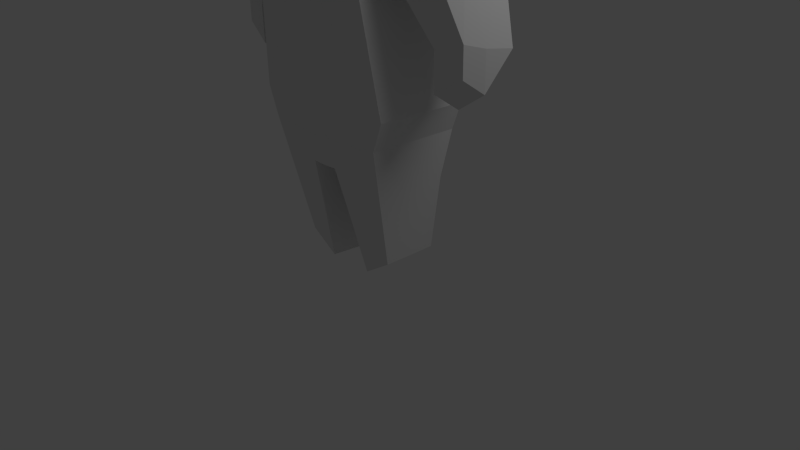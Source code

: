 # Source: smallchar.blend  (saved by Blender 2.65.0; exported with 4.5.12 LTS)
import bpy
from mathutils import Matrix  # noqa: F401  (used for matrix-valued properties, if any)

bpy.ops.wm.read_factory_settings(use_empty=True)
scene = bpy.context.scene
scene.name = 'Scene'

# ---- collections
col_collection_1 = bpy.data.collections.new('Collection 1'); scene.collection.children.link(col_collection_1)

# ---- materials (node trees are filled in below, after node groups)
mat_material = bpy.data.materials.new('Material')
mat_material.alpha_threshold = 0.0
mat_material.use_transparent_shadow = False
mat_material.roughness = 0.5
mat_material.line_color = (0.0, 0.0, 0.0, 1.0)

# ---- material node trees

# ---- world
world_world = bpy.data.worlds.new('World'); scene.world = world_world
world_world.color = (0.05088, 0.05088, 0.05088)
world_world.use_sun_shadow = False
world_world.sun_shadow_jitter_overblur = 0.0
world_world.cycles.sampling_method = 'MANUAL'
world_world.cycles.sample_map_resolution = 256

# ---- cameras
cam_camera = bpy.data.cameras.new('Camera')
cam_camera.clip_end = 100.0
cam_camera.lens = 35.0
cam_camera.sensor_width = 32.0
cam_camera.sensor_height = 18.0
cam_camera.ortho_scale = 7.314
cam_camera.dof.focus_distance = 0.0
cam_camera.dof.aperture_fstop = 128.0

# ---- lights
light_lamp = bpy.data.lights.new('Lamp', 'POINT')
light_lamp.transmission_factor = 0.0
light_lamp.cutoff_distance = 30.0
light_lamp.energy = 100.0
light_lamp.shadow_buffer_clip_start = 1.001
light_lamp.shadow_soft_size = 1.0
light_lamp.shadow_maximum_resolution = 0.006
light_lamp.use_absolute_resolution = True
light_lamp.cycles.use_multiple_importance_sampling = False

# ---- meshes
me_cube = bpy.data.meshes.new('Cube')
me_cube.from_pydata([(0.8873, 0.8044, 5.525), (0.8873, -0.8176, 5.202), (1.0, 1.074, 7.709), (1.0, -1.025, 7.202), (1.0, 0.826, 6.202), (1.0, -1.025, 6.042), (0.1474, -0.01884, 1.408), (1.131, 0.008413, 7.633), (1.018, 0.004203, 5.202), (1.131, -0.09952, 6.122), (0.5102, 0.004203, 5.15), (0.5102, 0.004203, 4.962), (0.5251, -0.3939, 5.004), (0.4968, 0.4773, 4.969), (0.5251, -0.3939, 5.193), (0.4968, 0.4773, 5.157), (0.7562, -0.01884, 4.867), (0.789, -0.7121, 4.81), (0.7264, 0.7543, 4.876), (0.7562, -0.01884, 3.88), (0.789, -0.8578, 3.851), (0.7264, 1.024, 3.945), (0.9594, -0.01884, 2.153), (0.9922, -0.7132, 2.199), (0.9297, 0.5895, 2.121), (0.8234, -0.01884, 1.793), (0.8562, -0.7132, 1.838), (0.7937, 0.5895, 1.761), (0.1802, -0.7132, 1.453), (0.1176, 0.5895, 1.375), (0.2968, 0.0003395, -0.002407), (0.6749, 0.0003395, 0.2436), (0.6932, -0.3874, 0.2689), (0.6583, 0.3804, 0.2255), (0.3152, -0.3874, 0.02291), (0.2802, 0.3804, -0.0205), (1.579, -0.101, 3.92), (1.507, -0.4792, 3.892), (1.634, 0.394, 3.903), (1.202, -0.08015, 3.575), (1.132, -0.5373, 3.577), (1.314, 0.5602, 3.589), (1.864, -0.07789, 3.047), (1.808, -0.3471, 3.127), (1.897, 0.2918, 2.988), (1.515, -0.08699, 2.913), (1.468, -0.4087, 3.03), (1.595, 0.3874, 2.83), (1.864, -0.07789, 2.571), (1.808, -0.3471, 2.767), (1.515, -0.08699, 2.33), (1.468, -0.4087, 2.563), (0.2048, -0.01146, 0.877), (0.2321, -0.5872, 0.9146), (0.7663, -0.01146, 1.197), (0.7935, -0.5872, 1.235), (0.7416, 0.4519, 1.17), (0.1802, 0.4519, 0.8502), (-0.8873, 0.8044, 5.525), (-0.8873, -0.8176, 5.202), (-1.0, 1.074, 7.709), (-1.0, -1.025, 7.202), (0.0, 1.023, 5.525), (0.0, -1.002, 5.202), (0.0, 1.293, 7.709), (5.364e-07, -1.26, 7.202), (-1.0, 0.826, 6.202), (-1.0, -1.025, 6.042), (2.682e-07, -1.26, 6.042), (-2.086e-07, 1.044, 6.202), (0.0, 0.008413, 7.694), (-0.1474, -0.01884, 1.408), (-1.131, 0.008413, 7.633), (-1.018, 0.004203, 5.202), (-1.131, -0.09952, 6.122), (-0.5102, 0.004203, 5.15), (-5.96e-08, -0.4238, 5.142), (-1.192e-07, 0.4741, 5.145), (0.0, -0.7177, 1.45), (-0.5102, 0.004203, 4.962), (-5.96e-08, -0.4238, 5.003), (-1.192e-07, 0.4741, 5.006), (-0.5251, -0.3939, 5.004), (-0.4968, 0.4773, 4.969), (-0.5251, -0.3939, 5.193), (-0.4968, 0.4773, 5.157), (-0.7562, -0.01884, 4.867), (0.0, -0.7641, 4.807), (0.0, 0.7993, 4.934), (-0.789, -0.7121, 4.81), (-0.7264, 0.7543, 4.876), (-0.7562, -0.01884, 3.88), (0.0, -0.9098, 3.848), (0.0, 1.093, 4.003), (-0.789, -0.8578, 3.851), (-0.7264, 1.024, 3.945), (-0.9594, -0.01884, 2.153), (0.0, -1.062, 2.346), (0.0, 1.049, 2.422), (-0.9922, -0.7132, 2.199), (-0.9297, 0.5895, 2.121), (-0.8234, -0.01884, 1.793), (0.0, -0.7652, 1.835), (0.0, 0.5839, 1.819), (-0.8562, -0.7132, 1.838), (-0.7937, 0.5895, 1.761), (0.0, 0.5839, 1.434), (-0.1802, -0.7132, 1.453), (-0.1176, 0.5895, 1.375), (-0.2968, 0.0003395, -0.002407), (-0.6749, 0.0003395, 0.2436), (-0.6932, -0.3874, 0.2689), (-0.6583, 0.3804, 0.2255), (-0.3152, -0.3874, 0.02291), (-0.2802, 0.3804, -0.0205), (-1.579, -0.101, 3.92), (-1.507, -0.4792, 3.892), (-1.634, 0.394, 3.903), (-1.202, -0.08015, 3.575), (-1.132, -0.5373, 3.577), (-1.314, 0.5602, 3.589), (-1.864, -0.07789, 3.047), (-1.808, -0.3471, 3.127), (-1.897, 0.2918, 2.988), (-1.515, -0.08699, 2.913), (-1.468, -0.4087, 3.03), (-1.595, 0.3874, 2.83), (-1.864, -0.07789, 2.571), (-1.808, -0.3471, 2.767), (-1.515, -0.08699, 2.33), (-1.468, -0.4087, 2.563), (-0.2048, -0.01146, 0.877), (-0.2321, -0.5872, 0.9146), (-0.7663, -0.01146, 1.197), (-0.7935, -0.5872, 1.235), (-0.7416, 0.4519, 1.17), (-0.1802, 0.4519, 0.8502), (0.0, -0.02593, 1.442)], [], [(9, 7, 3, 5), (29, 106, 103, 27), (7, 70, 65, 3), (5, 3, 65, 68), (4, 0, 62, 69), (8, 9, 5, 1), (1, 5, 68, 63), (2, 4, 69, 64), (4, 2, 7, 9), (80, 12, 14, 76), (0, 4, 9, 8), (2, 64, 70, 7), (55, 54, 25, 26), (8, 1, 63, 76, 14, 10), (0, 8, 10, 15, 77, 62), (102, 78, 28, 26), (13, 81, 77, 15), (53, 52, 30, 34), (11, 13, 15, 10), (12, 11, 10, 14), (18, 88, 81, 13), (80, 87, 17, 12), (17, 16, 11, 12), (16, 18, 13, 11), (87, 92, 20, 17), (17, 20, 40, 37), (21, 93, 88, 18), (37, 36, 16, 17), (24, 98, 93, 21), (23, 22, 19, 20), (92, 97, 23, 20), (22, 24, 21, 19), (25, 27, 24, 22), (27, 103, 98, 24), (26, 25, 22, 23), (97, 102, 26, 23), (30, 35, 33, 31), (34, 30, 31, 32), (57, 56, 33, 35), (52, 57, 35, 30), (55, 53, 34, 32), (54, 56, 27, 25), (43, 42, 36, 37), (37, 40, 46, 43), (20, 19, 39, 40), (36, 38, 18, 16), (21, 18, 38, 41), (19, 21, 41, 39), (46, 45, 50, 51), (39, 41, 47, 45), (40, 39, 45, 46), (41, 38, 44, 47), (42, 44, 38, 36), (43, 46, 51, 49), (49, 48, 42, 43), (32, 31, 54, 55), (28, 6, 52, 53), (29, 27, 56, 57), (6, 29, 57, 52), (26, 28, 53, 55), (31, 33, 56, 54), (48, 44, 42), (51, 50, 48, 49), (45, 47, 50), (47, 44, 48, 50), (78, 137, 6, 28), (29, 6, 137, 106), (74, 67, 61, 72), (108, 105, 103, 106), (72, 61, 65, 70), (67, 68, 65, 61), (66, 69, 62, 58), (73, 59, 67, 74), (59, 63, 68, 67), (60, 64, 69, 66), (66, 74, 72, 60), (80, 76, 84, 82), (58, 73, 74, 66), (60, 72, 70, 64), (134, 104, 101, 133), (73, 75, 84, 76, 63, 59), (58, 62, 77, 85, 75, 73), (102, 104, 107, 78), (83, 85, 77, 81), (132, 113, 109, 131), (79, 75, 85, 83), (82, 84, 75, 79), (90, 83, 81, 88), (80, 82, 89, 87), (89, 82, 79, 86), (86, 79, 83, 90), (87, 89, 94, 92), (89, 116, 119, 94), (95, 90, 88, 93), (116, 89, 86, 115), (100, 95, 93, 98), (99, 94, 91, 96), (92, 94, 99, 97), (96, 91, 95, 100), (101, 96, 100, 105), (105, 100, 98, 103), (104, 99, 96, 101), (97, 99, 104, 102), (109, 110, 112, 114), (113, 111, 110, 109), (136, 114, 112, 135), (131, 109, 114, 136), (134, 111, 113, 132), (133, 101, 105, 135), (122, 116, 115, 121), (116, 122, 125, 119), (94, 119, 118, 91), (115, 86, 90, 117), (95, 120, 117, 90), (91, 118, 120, 95), (125, 130, 129, 124), (118, 124, 126, 120), (119, 125, 124, 118), (120, 126, 123, 117), (121, 115, 117, 123), (122, 128, 130, 125), (128, 122, 121, 127), (111, 134, 133, 110), (107, 132, 131, 71), (108, 136, 135, 105), (71, 131, 136, 108), (104, 134, 132, 107), (110, 133, 135, 112), (127, 121, 123), (130, 128, 127, 129), (124, 129, 126), (126, 129, 127, 123), (78, 107, 71, 137), (108, 106, 137, 71)])
_ca = me_cube.color_attributes.new('Col', 'BYTE_COLOR', 'CORNER')
_ca.data.foreach_set('color', [1.0, 1.0, 1.0, 1.0, 1.0, 1.0, 1.0, 1.0, 1.0, 1.0, 1.0, 1.0, 1.0, 1.0, 1.0, 1.0, 1.0, 1.0, 1.0, 1.0, 1.0, 1.0, 1.0, 1.0, 1.0, 1.0, 1.0, 1.0, 1.0, 1.0, 1.0, 1.0, 1.0, 1.0, 1.0, 1.0, 1.0, 1.0, 1.0, 1.0, 1.0, 1.0, 1.0, 1.0, 1.0, 1.0, 1.0, 1.0, 1.0, 1.0, 1.0, 1.0, 1.0, 1.0, 1.0, 1.0, 1.0, 1.0, 1.0, 1.0, 1.0, 1.0, 1.0, 1.0, 1.0, 1.0, 1.0, 1.0, 1.0, 1.0, 1.0, 1.0, 1.0, 1.0, 1.0, 1.0, 1.0, 1.0, 1.0, 1.0, 1.0, 1.0, 1.0, 1.0, 1.0, 1.0, 1.0, 1.0, 1.0, 1.0, 1.0, 1.0, 1.0, 1.0, 1.0, 1.0, 1.0, 1.0, 1.0, 1.0, 1.0, 1.0, 1.0, 1.0, 1.0, 1.0, 1.0, 1.0, 1.0, 1.0, 1.0, 1.0, 1.0, 1.0, 1.0, 1.0, 1.0, 1.0, 1.0, 1.0, 1.0, 1.0, 1.0, 1.0, 1.0, 1.0, 1.0, 1.0, 1.0, 1.0, 1.0, 1.0, 1.0, 1.0, 1.0, 1.0, 1.0, 1.0, 1.0, 1.0, 1.0, 1.0, 1.0, 1.0, 1.0, 1.0, 1.0, 1.0, 1.0, 1.0, 1.0, 1.0, 1.0, 1.0, 1.0, 1.0, 1.0, 1.0, 1.0, 1.0, 1.0, 1.0, 1.0, 1.0, 1.0, 1.0, 1.0, 1.0, 1.0, 1.0, 1.0, 1.0, 1.0, 1.0, 1.0, 1.0, 1.0, 1.0, 1.0, 1.0, 1.0, 1.0, 1.0, 1.0, 1.0, 1.0, 1.0, 1.0, 1.0, 1.0, 1.0, 1.0, 1.0, 1.0, 1.0, 1.0, 1.0, 1.0, 1.0, 1.0, 1.0, 1.0, 1.0, 1.0, 1.0, 1.0, 1.0, 1.0, 1.0, 1.0, 1.0, 1.0, 1.0, 1.0, 1.0, 1.0, 1.0, 1.0, 1.0, 1.0, 1.0, 1.0, 1.0, 1.0, 1.0, 1.0, 1.0, 1.0, 1.0, 1.0, 1.0, 1.0, 1.0, 1.0, 1.0, 1.0, 1.0, 1.0, 1.0, 1.0, 1.0, 1.0, 1.0, 1.0, 1.0, 1.0, 1.0, 1.0, 1.0, 1.0, 1.0, 1.0, 1.0, 1.0, 1.0, 1.0, 1.0, 1.0, 1.0, 1.0, 1.0, 1.0, 1.0, 1.0, 1.0, 1.0, 1.0, 1.0, 1.0, 1.0, 1.0, 1.0, 1.0, 1.0, 1.0, 1.0, 1.0, 1.0, 1.0, 1.0, 1.0, 1.0, 1.0, 1.0, 1.0, 1.0, 1.0, 1.0, 1.0, 1.0, 1.0, 1.0, 1.0, 1.0, 1.0, 1.0, 1.0, 1.0, 1.0, 1.0, 1.0, 1.0, 1.0, 1.0, 1.0, 1.0, 1.0, 1.0, 1.0, 1.0, 1.0, 1.0, 1.0, 1.0, 1.0, 1.0, 1.0, 1.0, 1.0, 1.0, 1.0, 1.0, 1.0, 1.0, 1.0, 1.0, 1.0, 1.0, 1.0, 1.0, 1.0, 1.0, 1.0, 1.0, 1.0, 1.0, 1.0, 1.0, 1.0, 1.0, 1.0, 1.0, 1.0, 1.0, 1.0, 1.0, 1.0, 1.0, 1.0, 1.0, 1.0, 1.0, 1.0, 1.0, 1.0, 1.0, 1.0, 1.0, 1.0, 1.0, 1.0, 1.0, 1.0, 1.0, 1.0, 1.0, 1.0, 1.0, 1.0, 1.0, 1.0, 1.0, 1.0, 1.0, 1.0, 1.0, 1.0, 1.0, 1.0, 1.0, 1.0, 1.0, 1.0, 1.0, 1.0, 1.0, 1.0, 1.0, 1.0, 1.0, 1.0, 1.0, 1.0, 1.0, 1.0, 1.0, 1.0, 1.0, 1.0, 1.0, 1.0, 1.0, 1.0, 1.0, 1.0, 1.0, 1.0, 1.0, 1.0, 1.0, 1.0, 1.0, 1.0, 1.0, 1.0, 1.0, 1.0, 1.0, 1.0, 1.0, 1.0, 1.0, 1.0, 1.0, 1.0, 1.0, 1.0, 1.0, 1.0, 1.0, 1.0, 1.0, 1.0, 1.0, 1.0, 1.0, 1.0, 1.0, 1.0, 1.0, 1.0, 1.0, 1.0, 1.0, 1.0, 1.0, 1.0, 1.0, 1.0, 1.0, 1.0, 1.0, 1.0, 1.0, 1.0, 1.0, 1.0, 1.0, 1.0, 1.0, 1.0, 1.0, 1.0, 1.0, 1.0, 1.0, 1.0, 1.0, 1.0, 1.0, 1.0, 1.0, 1.0, 1.0, 1.0, 1.0, 1.0, 1.0, 1.0, 1.0, 1.0, 1.0, 1.0, 1.0, 1.0, 1.0, 1.0, 1.0, 1.0, 1.0, 1.0, 1.0, 1.0, 1.0, 1.0, 1.0, 1.0, 1.0, 1.0, 1.0, 1.0, 1.0, 1.0, 1.0, 1.0, 1.0, 1.0, 1.0, 1.0, 1.0, 1.0, 1.0, 1.0, 1.0, 1.0, 1.0, 1.0, 1.0, 1.0, 1.0, 1.0, 1.0, 1.0, 1.0, 1.0, 1.0, 1.0, 1.0, 1.0, 1.0, 1.0, 1.0, 1.0, 1.0, 1.0, 1.0, 1.0, 1.0, 1.0, 1.0, 1.0, 1.0, 1.0, 1.0, 1.0, 1.0, 1.0, 1.0, 1.0, 1.0, 1.0, 1.0, 1.0, 1.0, 1.0, 1.0, 1.0, 1.0, 1.0, 1.0, 1.0, 1.0, 1.0, 1.0, 1.0, 1.0, 1.0, 1.0, 1.0, 1.0, 1.0, 1.0, 1.0, 1.0, 1.0, 1.0, 1.0, 1.0, 1.0, 1.0, 1.0, 1.0, 1.0, 1.0, 1.0, 1.0, 1.0, 1.0, 1.0, 1.0, 1.0, 1.0, 1.0, 1.0, 1.0, 1.0, 1.0, 1.0, 1.0, 1.0, 1.0, 1.0, 1.0, 1.0, 1.0, 1.0, 1.0, 1.0, 1.0, 1.0, 1.0, 1.0, 1.0, 1.0, 1.0, 1.0, 1.0, 1.0, 1.0, 1.0, 1.0, 1.0, 1.0, 1.0, 1.0, 1.0, 1.0, 1.0, 1.0, 1.0, 1.0, 1.0, 1.0, 1.0, 1.0, 1.0, 1.0, 1.0, 1.0, 1.0, 1.0, 1.0, 1.0, 1.0, 1.0, 1.0, 1.0, 1.0, 1.0, 1.0, 1.0, 1.0, 1.0, 1.0, 1.0, 1.0, 1.0, 1.0, 1.0, 1.0, 1.0, 1.0, 1.0, 1.0, 1.0, 1.0, 1.0, 1.0, 1.0, 1.0, 1.0, 1.0, 1.0, 1.0, 1.0, 1.0, 1.0, 1.0, 1.0, 1.0, 1.0, 1.0, 1.0, 1.0, 1.0, 1.0, 1.0, 1.0, 1.0, 1.0, 1.0, 1.0, 1.0, 1.0, 1.0, 1.0, 1.0, 1.0, 1.0, 1.0, 1.0, 1.0, 1.0, 1.0, 1.0, 1.0, 1.0, 1.0, 1.0, 1.0, 1.0, 1.0, 1.0, 1.0, 1.0, 1.0, 1.0, 1.0, 1.0, 1.0, 1.0, 1.0, 1.0, 1.0, 1.0, 1.0, 1.0, 1.0, 1.0, 1.0, 1.0, 1.0, 1.0, 1.0, 1.0, 1.0, 1.0, 1.0, 1.0, 1.0, 1.0, 1.0, 1.0, 1.0, 1.0, 1.0, 1.0, 1.0, 1.0, 1.0, 1.0, 1.0, 1.0, 1.0, 1.0, 1.0, 1.0, 1.0, 1.0, 1.0, 1.0, 1.0, 1.0, 1.0, 1.0, 1.0, 1.0, 1.0, 1.0, 1.0, 1.0, 1.0, 1.0, 1.0, 1.0, 1.0, 1.0, 1.0, 1.0, 1.0, 1.0, 1.0, 1.0, 1.0, 1.0, 1.0, 1.0, 1.0, 1.0, 1.0, 1.0, 1.0, 1.0, 1.0, 1.0, 1.0, 1.0, 1.0, 1.0, 1.0, 1.0, 1.0, 1.0, 1.0, 1.0, 1.0, 1.0, 1.0, 1.0, 1.0, 1.0, 1.0, 1.0, 1.0, 1.0, 1.0, 1.0, 1.0, 1.0, 1.0, 1.0, 1.0, 1.0, 1.0, 1.0, 1.0, 1.0, 1.0, 1.0, 1.0, 1.0, 1.0, 1.0, 1.0, 1.0, 1.0, 1.0, 1.0, 1.0, 1.0, 1.0, 1.0, 1.0, 1.0, 1.0, 1.0, 1.0, 1.0, 1.0, 1.0, 1.0, 1.0, 1.0, 1.0, 1.0, 1.0, 1.0, 1.0, 1.0, 1.0, 1.0, 1.0, 1.0, 1.0, 1.0, 1.0, 1.0, 1.0, 1.0, 1.0, 1.0, 1.0, 1.0, 1.0, 1.0, 1.0, 1.0, 1.0, 1.0, 1.0, 1.0, 1.0, 1.0, 1.0, 1.0, 1.0, 1.0, 1.0, 1.0, 1.0, 1.0, 1.0, 1.0, 1.0, 1.0, 1.0, 1.0, 1.0, 1.0, 1.0, 1.0, 1.0, 1.0, 1.0, 1.0, 1.0, 1.0, 1.0, 1.0, 1.0, 1.0, 1.0, 1.0, 1.0, 1.0, 1.0, 1.0, 1.0, 1.0, 1.0, 1.0, 1.0, 1.0, 1.0, 1.0, 1.0, 1.0, 1.0, 1.0, 1.0, 1.0, 1.0, 1.0, 1.0, 1.0, 1.0, 1.0, 1.0, 1.0, 1.0, 1.0, 1.0, 1.0, 1.0, 1.0, 1.0, 1.0, 1.0, 1.0, 1.0, 1.0, 1.0, 1.0, 1.0, 1.0, 1.0, 1.0, 1.0, 1.0, 1.0, 1.0, 1.0, 1.0, 1.0, 1.0, 1.0, 1.0, 1.0, 1.0, 1.0, 1.0, 1.0, 1.0, 1.0, 1.0, 1.0, 1.0, 1.0, 1.0, 1.0, 1.0, 1.0, 1.0, 1.0, 1.0, 1.0, 1.0, 1.0, 1.0, 1.0, 1.0, 1.0, 1.0, 1.0, 1.0, 1.0, 1.0, 1.0, 1.0, 1.0, 1.0, 1.0, 1.0, 1.0, 1.0, 1.0, 1.0, 1.0, 1.0, 1.0, 1.0, 1.0, 1.0, 1.0, 1.0, 1.0, 1.0, 1.0, 1.0, 1.0, 1.0, 1.0, 1.0, 1.0, 1.0, 1.0, 1.0, 1.0, 1.0, 1.0, 1.0, 1.0, 1.0, 1.0, 1.0, 1.0, 1.0, 1.0, 1.0, 1.0, 1.0, 1.0, 1.0, 1.0, 1.0, 1.0, 1.0, 1.0, 1.0, 1.0, 1.0, 1.0, 1.0, 1.0, 1.0, 1.0, 1.0, 1.0, 1.0, 1.0, 1.0, 1.0, 1.0, 1.0, 1.0, 1.0, 1.0, 1.0, 1.0, 1.0, 1.0, 1.0, 1.0, 1.0, 1.0, 1.0, 1.0, 1.0, 1.0, 1.0, 1.0, 1.0, 1.0, 1.0, 1.0, 1.0, 1.0, 1.0, 1.0, 1.0, 1.0, 1.0, 1.0, 1.0, 1.0, 1.0, 1.0, 1.0, 1.0, 1.0, 1.0, 1.0, 1.0, 1.0, 1.0, 1.0, 1.0, 1.0, 1.0, 1.0, 1.0, 1.0, 1.0, 1.0, 1.0, 1.0, 1.0, 1.0, 1.0, 1.0, 1.0, 1.0, 1.0, 1.0, 1.0, 1.0, 1.0, 1.0, 1.0, 1.0, 1.0, 1.0, 1.0, 1.0, 1.0, 1.0, 1.0, 1.0, 1.0, 1.0, 1.0, 1.0, 1.0, 1.0, 1.0, 1.0, 1.0, 1.0, 1.0, 1.0, 1.0, 1.0, 1.0, 1.0, 1.0, 1.0, 1.0, 1.0, 1.0, 1.0, 1.0, 1.0, 1.0, 1.0, 1.0, 1.0, 1.0, 1.0, 1.0, 1.0, 1.0, 1.0, 1.0, 1.0, 1.0, 1.0, 1.0, 1.0, 1.0, 1.0, 1.0, 1.0, 1.0, 1.0, 1.0, 1.0, 1.0, 1.0, 1.0, 1.0, 1.0, 1.0, 1.0, 1.0, 1.0, 1.0, 1.0, 1.0, 1.0, 1.0, 1.0, 1.0, 1.0, 1.0, 1.0, 1.0, 1.0, 1.0, 1.0, 1.0, 1.0, 1.0, 1.0, 1.0, 1.0, 1.0, 1.0, 1.0, 1.0, 1.0, 1.0, 1.0, 1.0, 1.0, 1.0, 1.0, 1.0, 1.0, 1.0, 1.0, 1.0, 1.0, 1.0, 1.0, 1.0, 1.0, 1.0, 1.0, 1.0, 1.0, 1.0, 1.0, 1.0, 1.0, 1.0, 1.0, 1.0, 1.0, 1.0, 1.0, 1.0, 1.0, 1.0, 1.0, 1.0, 1.0, 1.0, 1.0, 1.0, 1.0, 1.0, 1.0, 1.0, 1.0, 1.0, 1.0, 1.0, 1.0, 1.0, 1.0, 1.0, 1.0, 1.0, 1.0, 1.0, 1.0, 1.0, 1.0, 1.0, 1.0, 1.0, 1.0, 1.0, 1.0, 1.0, 1.0, 1.0, 1.0, 1.0, 1.0, 1.0, 1.0, 1.0, 1.0, 1.0, 1.0, 1.0, 1.0, 1.0, 1.0, 1.0, 1.0, 1.0, 1.0, 1.0, 1.0, 1.0, 1.0, 1.0, 1.0, 1.0, 1.0, 1.0, 1.0, 1.0, 1.0, 1.0, 1.0, 1.0, 1.0, 1.0, 1.0, 1.0, 1.0, 1.0, 1.0, 1.0, 1.0, 1.0, 1.0, 1.0, 1.0, 1.0, 1.0, 1.0, 1.0, 1.0, 1.0, 1.0, 1.0, 1.0, 1.0, 1.0, 1.0, 1.0, 1.0, 1.0, 1.0, 1.0, 1.0, 1.0, 1.0, 1.0, 1.0, 1.0, 1.0, 1.0, 1.0, 1.0, 1.0, 1.0, 1.0, 1.0, 1.0, 1.0, 1.0, 1.0, 1.0, 1.0, 1.0, 1.0, 1.0, 1.0, 1.0, 1.0, 1.0, 1.0, 1.0, 1.0, 1.0, 1.0, 1.0, 1.0, 1.0, 1.0, 1.0, 1.0, 1.0, 1.0, 1.0, 1.0, 1.0, 1.0, 1.0, 1.0, 1.0, 1.0, 1.0, 1.0, 1.0, 1.0, 1.0, 1.0, 1.0, 1.0, 1.0, 1.0, 1.0, 1.0, 1.0, 1.0, 1.0, 1.0, 1.0, 1.0, 1.0, 1.0, 1.0, 1.0, 1.0, 1.0, 1.0, 1.0, 1.0, 1.0, 1.0, 1.0, 1.0, 1.0, 1.0, 1.0, 1.0, 1.0, 1.0, 1.0, 1.0, 1.0, 1.0, 1.0, 1.0, 1.0, 1.0, 1.0, 1.0, 1.0, 1.0, 1.0, 1.0, 1.0, 1.0, 1.0, 1.0, 1.0, 1.0, 1.0, 1.0, 1.0, 1.0, 1.0, 1.0, 1.0, 1.0, 1.0, 1.0, 1.0, 1.0, 1.0, 1.0, 1.0, 1.0, 1.0, 1.0, 1.0, 1.0, 1.0, 1.0, 1.0, 1.0, 1.0, 1.0, 1.0, 1.0, 1.0, 1.0, 1.0, 1.0, 1.0, 1.0, 1.0, 1.0, 1.0, 1.0, 1.0, 1.0, 1.0, 1.0, 1.0, 1.0, 1.0, 1.0, 1.0, 1.0, 1.0, 1.0, 1.0, 1.0, 1.0, 1.0, 1.0, 1.0, 1.0, 1.0, 1.0, 1.0, 1.0, 1.0, 1.0, 1.0, 1.0, 1.0, 1.0, 1.0, 1.0, 1.0, 1.0, 1.0, 1.0, 1.0, 1.0, 1.0, 1.0, 1.0, 1.0, 1.0, 1.0, 1.0, 1.0, 1.0, 1.0, 1.0, 1.0, 1.0, 1.0, 1.0, 1.0, 1.0, 1.0, 1.0, 1.0, 1.0, 1.0, 1.0, 1.0, 1.0, 1.0, 1.0, 1.0, 1.0, 1.0, 1.0, 1.0, 1.0, 1.0, 1.0, 1.0, 1.0, 1.0, 1.0, 1.0, 1.0, 1.0, 1.0, 1.0, 1.0, 1.0, 1.0, 1.0, 1.0, 1.0, 1.0, 1.0, 1.0, 1.0, 1.0, 1.0, 1.0, 1.0, 1.0, 1.0, 1.0, 1.0, 1.0, 1.0, 1.0, 1.0, 1.0, 1.0, 1.0, 1.0, 1.0, 1.0, 1.0, 1.0, 1.0, 1.0, 1.0, 1.0, 1.0, 1.0, 1.0, 1.0, 1.0, 1.0, 1.0, 1.0, 1.0, 1.0, 1.0, 1.0, 1.0, 1.0, 1.0, 1.0, 1.0, 1.0, 1.0, 1.0, 1.0, 1.0, 1.0, 1.0, 1.0, 1.0, 1.0, 1.0, 1.0, 1.0, 1.0, 1.0, 1.0, 1.0, 1.0, 1.0, 1.0, 1.0, 1.0, 1.0, 1.0, 1.0, 1.0, 1.0, 1.0, 1.0, 1.0, 1.0, 1.0, 1.0, 1.0, 1.0, 1.0, 1.0, 1.0, 1.0, 1.0, 1.0, 1.0, 1.0, 1.0, 1.0, 1.0, 1.0, 1.0, 1.0, 1.0, 1.0, 1.0, 1.0, 1.0, 1.0, 1.0, 1.0, 1.0, 1.0, 1.0, 1.0, 1.0, 1.0, 1.0, 1.0, 1.0, 1.0, 1.0, 1.0, 1.0, 1.0, 1.0, 1.0, 1.0, 1.0, 1.0, 1.0, 1.0, 1.0, 1.0, 1.0, 1.0, 1.0, 1.0, 1.0, 1.0, 1.0, 1.0, 1.0, 1.0, 1.0, 1.0, 1.0, 1.0, 1.0, 1.0, 1.0, 1.0, 1.0, 1.0, 1.0, 1.0, 1.0, 1.0, 1.0, 1.0, 1.0, 1.0, 1.0, 1.0, 1.0, 1.0, 1.0, 1.0, 1.0, 1.0, 1.0, 1.0, 1.0, 1.0, 1.0, 1.0, 1.0, 1.0, 1.0, 1.0, 1.0, 1.0, 1.0, 1.0, 1.0, 1.0, 1.0, 1.0, 1.0, 1.0, 1.0, 1.0, 1.0, 1.0, 1.0, 1.0, 1.0, 1.0, 1.0, 1.0, 1.0, 1.0, 1.0, 1.0, 1.0, 1.0, 1.0, 1.0, 1.0, 1.0, 1.0, 1.0, 1.0, 1.0, 1.0, 1.0, 1.0, 1.0, 1.0, 1.0, 1.0, 1.0, 1.0, 1.0, 1.0, 1.0, 1.0, 1.0, 1.0, 1.0, 1.0, 1.0, 1.0, 1.0, 1.0, 1.0, 1.0, 1.0, 1.0, 1.0, 1.0, 1.0, 1.0, 1.0, 1.0, 1.0, 1.0, 1.0, 1.0, 1.0, 1.0, 1.0, 1.0, 1.0, 1.0, 1.0, 1.0, 1.0, 1.0, 1.0, 1.0, 1.0, 1.0, 1.0, 1.0, 1.0, 1.0, 1.0, 1.0, 1.0, 1.0, 1.0, 1.0, 1.0, 1.0, 1.0, 1.0, 1.0, 1.0, 1.0, 1.0, 1.0, 1.0, 1.0, 1.0, 1.0, 1.0, 1.0, 1.0, 1.0, 1.0, 1.0, 1.0, 1.0, 1.0, 1.0, 1.0, 1.0, 1.0, 1.0, 1.0, 1.0, 1.0, 1.0, 1.0, 1.0, 1.0, 1.0, 1.0, 1.0, 1.0, 1.0, 1.0, 1.0, 1.0, 1.0, 1.0, 1.0, 1.0, 1.0, 1.0, 1.0, 1.0, 1.0, 1.0, 1.0, 1.0, 1.0, 1.0, 1.0, 1.0, 1.0, 1.0, 1.0, 1.0, 1.0, 1.0, 1.0, 1.0, 1.0, 1.0, 1.0, 1.0, 1.0, 1.0, 1.0, 1.0, 1.0, 1.0, 1.0, 1.0, 1.0, 1.0, 1.0, 1.0, 1.0, 1.0, 1.0, 1.0, 1.0, 1.0, 1.0, 1.0, 1.0, 1.0, 1.0, 1.0, 1.0, 1.0, 1.0, 1.0, 1.0, 1.0, 1.0, 1.0, 1.0, 1.0, 1.0, 1.0, 1.0, 1.0, 1.0, 1.0, 1.0, 1.0, 1.0, 1.0, 1.0, 1.0, 1.0, 1.0, 1.0, 1.0, 1.0, 1.0, 1.0, 1.0, 1.0, 1.0, 1.0, 1.0, 1.0, 1.0, 1.0, 1.0, 1.0, 1.0, 1.0, 1.0, 1.0, 1.0, 1.0, 1.0, 1.0, 1.0, 1.0, 1.0, 1.0, 1.0, 1.0, 1.0, 1.0, 1.0, 1.0, 1.0, 1.0, 1.0, 1.0, 1.0, 1.0, 1.0, 1.0, 1.0, 1.0, 1.0, 1.0, 1.0, 1.0, 1.0, 1.0, 1.0, 1.0, 1.0, 1.0, 1.0, 1.0, 1.0, 1.0, 1.0, 1.0, 1.0, 1.0, 1.0, 1.0, 1.0, 1.0, 1.0, 1.0, 1.0, 1.0, 1.0, 1.0, 1.0, 1.0, 1.0, 1.0, 1.0, 1.0, 1.0, 1.0, 1.0, 1.0, 1.0, 1.0, 1.0, 1.0, 1.0, 1.0, 1.0, 1.0, 1.0, 1.0, 1.0, 1.0, 1.0, 1.0, 1.0, 1.0, 1.0, 1.0, 1.0, 1.0, 1.0, 1.0, 1.0, 1.0, 1.0, 1.0, 1.0, 1.0, 1.0, 1.0, 1.0, 1.0, 1.0, 1.0, 1.0, 1.0, 1.0, 1.0, 1.0, 1.0, 1.0, 1.0, 1.0, 1.0, 1.0, 1.0, 1.0, 1.0, 1.0, 1.0, 1.0, 1.0, 1.0, 1.0, 1.0, 1.0, 1.0, 1.0, 1.0, 1.0, 1.0, 1.0, 1.0, 1.0, 1.0, 1.0, 1.0, 1.0, 1.0, 1.0, 1.0, 1.0, 1.0, 1.0, 1.0, 1.0, 1.0, 1.0, 1.0, 1.0, 1.0, 1.0, 1.0, 1.0, 1.0, 1.0, 1.0, 1.0, 1.0, 1.0, 1.0, 1.0, 1.0, 1.0, 1.0, 1.0, 1.0, 1.0, 1.0, 1.0, 1.0, 1.0, 1.0, 1.0, 1.0, 1.0, 1.0, 1.0, 1.0, 1.0, 1.0, 1.0, 1.0, 1.0, 1.0, 1.0, 1.0, 1.0])
me_cube.materials.append(mat_material)
me_cube.use_remesh_preserve_volume = False
me_cube.use_remesh_preserve_attributes = False
me_cube.use_mirror_vertex_groups = False
me_cube.update()
arm_armature = bpy.data.armatures.new('Armature')  # bones are not reproduced

# ---- objects
ob_armature = bpy.data.objects.new('Armature', arm_armature)
ob_cube = bpy.data.objects.new('Cube', me_cube)
ob_lamp = bpy.data.objects.new('Lamp', light_lamp)
ob_camera = bpy.data.objects.new('Camera', cam_camera)

# ---- transforms, parenting, visibility, modifiers, constraints
ob_armature.location = (0.0, 0.0, 0.0)
ob_armature.scale = (-5.882, 5.882, 5.882)
ob_armature.show_in_front = True
ob_armature.lineart.crease_threshold = 0.0
ob_cube.parent = ob_armature
ob_cube.matrix_parent_inverse = Matrix(((-0.17, 0.0, 0.0, 0.0), (0.0, 0.17, 0.0, 0.0), (0.0, 0.0, 0.17, 0.0), (0.0, 0.0, 0.0, 1.0)))
ob_cube.location = (0.0, 0.0, 0.0)
ob_cube.lock_rotations_4d = False
ob_cube.empty_display_type = 'ARROWS'
ob_cube.lineart.crease_threshold = 0.0
_vg = ob_cube.vertex_groups.new(name='Bone')
for _i, _w in zip([0, 1, 2, 3, 4, 5, 6, 7, 8, 9, 10, 11, 12, 13, 14, 15, 16, 17, 18, 19, 20, 21, 22, 23, 24, 25, 26, 27, 28, 29, 32, 34, 36, 37, 38, 39, 40, 41, 42, 43, 44, 45, 46, 47, 48, 49, 50, 51, 52, 53, 55, 56, 57, 58, 59, 60, 61, 62, 63, 64, 65, 66, 67, 68, 69, 70, 71, 72, 73, 74, 75, 76, 77, 78, 79, 80, 81, 82, 83, 84, 85, 86, 87, 88, 89, 90, 91, 92, 93, 94, 95, 96, 97, 98, 99, 100, 101, 102, 103, 104, 105, 106, 107, 108, 111, 113, 115, 116, 117, 118, 119, 120, 121, 122, 123, 124, 125, 126, 127, 128, 129, 130, 131, 132, 134, 135, 136, 137], [0.9995, 0.9999, 1.0, 1.0, 0.9999, 1.0, 0.7319, 1.0, 0.9997, 1.0, 0.9992, 0.9985, 0.9986, 0.9958, 0.9994, 0.9983, 0.997, 0.9958, 0.9892, 0.9381, 0.9687, 0.949, 0.1864, 0.4144, 0.2311, 0.06685, 0.3489, 0.1833, 0.6298, 0.6816, 0.00286, 0.01044, 0.9882, 0.9864, 0.9833, 0.9661, 0.9742, 0.9712, 0.9821, 0.982, 0.981, 0.9785, 0.9794, 0.9798, 0.9813, 0.9815, 0.9806, 0.9804, 0.08125, 0.216, 0.1367, 0.07201, 0.1132, 0.9995, 0.9999, 1.0, 1.0, 0.9997, 1.0, 1.0, 1.0, 0.9999, 1.0, 1.0, 0.9999, 1.0, 0.738, 1.0, 0.9997, 1.0, 0.9992, 1.0, 0.9992, 0.7228, 0.9985, 1.0, 0.9987, 0.9986, 0.9958, 0.9994, 0.9983, 0.997, 1.002, 0.9964, 0.9959, 0.9892, 0.9381, 1.022, 0.9898, 0.9688, 0.949, 0.1866, 1.051, 0.7456, 0.415, 0.2312, 0.06695, 0.9498, 0.7718, 0.3496, 0.1834, 0.711, 0.6314, 0.682, 0.003142, 0.01084, 0.9882, 0.9865, 0.9834, 0.9662, 0.9743, 0.9713, 0.9822, 0.9821, 0.981, 0.9786, 0.9795, 0.9799, 0.9814, 0.9815, 0.9807, 0.9805, 0.08216, 0.2172, 0.1372, 0.07214, 0.1138, 1.0]): _vg.add([_i], _w, 'REPLACE')
_vg = ob_cube.vertex_groups.new(name='Bone.001')
for _i, _w in zip([6, 19, 20, 21, 22, 23, 24, 25, 26, 27, 28, 29, 30, 31, 32, 33, 34, 35, 36, 37, 38, 39, 40, 41, 42, 43, 44, 45, 46, 47, 48, 49, 50, 51, 52, 53, 54, 55, 56, 57, 78, 97, 98, 99, 100, 102, 103, 104, 106, 107, 108, 132], [0.5945, 0.08218, 0.07293, 0.05542, 0.8637, 0.7634, 0.7682, 0.9533, 0.8207, 0.8093, 0.6357, 0.288, 0.9983, 0.9989, 0.9921, 0.9931, 0.9917, 0.995, 0.008912, 0.01999, 0.01593, 0.05981, 0.05748, 0.046, 0.03976, 0.0407, 0.04137, 0.04962, 0.04919, 0.04485, 0.04391, 0.04334, 0.04613, 0.04692, 0.9713, 0.9268, 0.9919, 0.9512, 0.933, 0.9189, 0.3414, 0.1325, 0.1252, 0.008873, 0.0007835, 0.1954, 0.1134, 0.0296, 0.1662, 0.1472, 0.08602, 0.007444]): _vg.add([_i], _w, 'REPLACE')
_vg = ob_cube.vertex_groups.new(name='Bone.002')
for _i, _w in zip([23, 24, 26, 28, 29, 53, 71, 78, 91, 94, 95, 96, 97, 98, 99, 100, 101, 102, 103, 104, 105, 106, 107, 108, 109, 110, 111, 112, 113, 114, 115, 116, 117, 118, 119, 120, 121, 122, 123, 124, 125, 126, 127, 128, 129, 130, 131, 132, 133, 134, 135, 136], [0.008872, 0.0007832, 0.0296, 0.1472, 0.08602, 0.007443, 0.5945, 0.3414, 0.08218, 0.07293, 0.05542, 0.8637, 0.1325, 0.1252, 0.7634, 0.7682, 0.9533, 0.1954, 0.1134, 0.8207, 0.8093, 0.1662, 0.6357, 0.288, 0.9983, 0.9989, 0.9921, 0.9931, 0.9917, 0.995, 0.008911, 0.01999, 0.01593, 0.05981, 0.05748, 0.046, 0.03975, 0.0407, 0.04137, 0.04962, 0.04919, 0.04485, 0.04391, 0.04334, 0.04613, 0.04692, 0.9713, 0.9268, 0.9919, 0.9512, 0.933, 0.9189]): _vg.add([_i], _w, 'REPLACE')
_m = ob_cube.modifiers.new('Armature', 'ARMATURE')
_m.object = ob_armature
ob_lamp.location = (4.076, 1.005, 5.904)
ob_lamp.rotation_euler = (0.6503, 0.05522, 1.866)
ob_lamp.lock_rotations_4d = False
ob_lamp.empty_display_type = 'ARROWS'
ob_lamp.color = (0.0, 0.0, 0.0, 0.0)
ob_lamp.lineart.crease_threshold = 0.0
ob_camera.location = (7.481, -6.508, 5.344)
ob_camera.rotation_euler = (1.109, 0.01082, 0.8149)
ob_camera.lock_rotations_4d = False
ob_camera.empty_display_type = 'ARROWS'
ob_camera.color = (0.0, 0.0, 0.0, 0.0)
ob_camera.display_type = 'WIRE'
ob_camera.lineart.crease_threshold = 0.0

# ---- collection membership
col_collection_1.objects.link(ob_armature)
col_collection_1.objects.link(ob_cube)
col_collection_1.objects.link(ob_lamp)
col_collection_1.objects.link(ob_camera)

# ---- scene / render settings (as saved in the file)
scene.camera = ob_camera
scene.frame_start = 1; scene.frame_end = 40; scene.frame_set(51)
scene.render.engine = 'BLENDER_EEVEE_NEXT'
scene.render.image_settings.color_mode = 'RGB'
scene.render.image_settings.compression = 90
scene.render.resolution_percentage = 50
scene.render.dither_intensity = 0.0
scene.render.bake_margin = 2
scene.render.bake_bias = 0.0
scene.cycles.use_denoising = False
scene.cycles.samples = 10
scene.cycles.sampling_pattern = 'TABULATED_SOBOL'
scene.cycles.light_sampling_threshold = 0.0
scene.cycles.use_adaptive_sampling = False
scene.cycles.use_light_tree = False
scene.cycles.blur_glossy = 0.0
scene.cycles.volume_bounces = 1
scene.cycles.pixel_filter_type = 'GAUSSIAN'
scene.cycles.sample_clamp_indirect = 0.0
scene.view_settings.view_transform = 'Standard'
bpy.context.view_layer.update()
